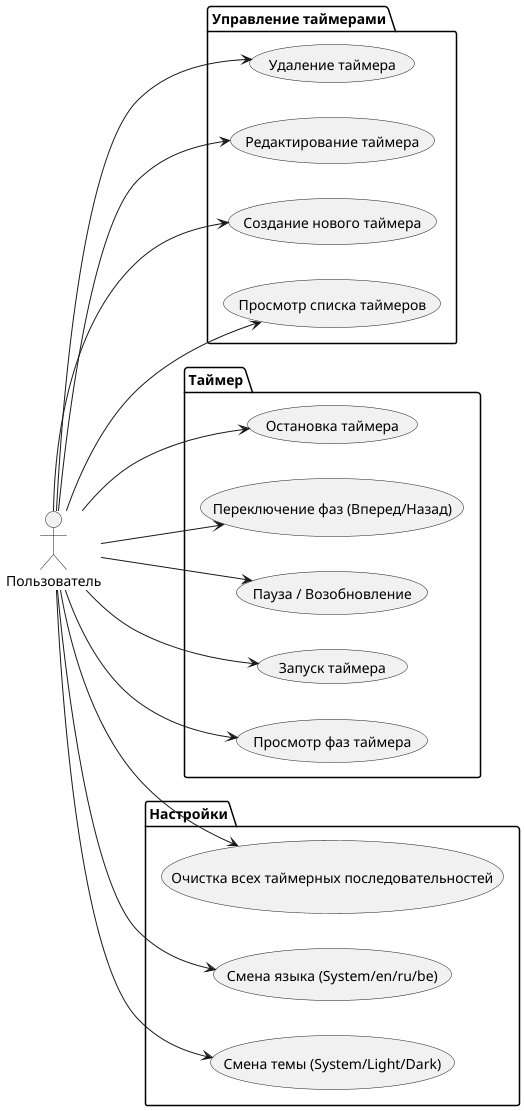

The diagram above was rendered by PlantUML. Its source (embedded in the PNG):
@startuml
left to right direction
actor "Пользователь" as User


package "Управление таймерами" {
usecase "Просмотр списка таймеров" as UC_ViewList
usecase "Создание нового таймера" as UC_Create
usecase "Редактирование таймера" as UC_Edit
usecase "Удаление таймера" as UC_Delete
}

package "Таймер" {
usecase "Просмотр фаз таймера" as UC_Show_phases
usecase "Запуск таймера" as UC_Start
usecase "Пауза / Возобновление" as UC_Toggle
usecase "Переключение фаз (Вперед/Назад)" as UC_Nav
usecase "Остановка таймера" as UC_Stop
}

package "Настройки" {
usecase "Смена темы (System/Light/Dark)" as UC_Theme
usecase "Смена языка (System/en/ru/be)" as UC_Lang
usecase "Очистка всех таймерных последовательностей" as UC_Delete_all
}

User --> UC_ViewList
User --> UC_Create
User --> UC_Edit
User --> UC_Delete

User --> UC_Show_phases
User --> UC_Start
User --> UC_Toggle
User --> UC_Nav
User --> UC_Stop

User --> UC_Theme
User --> UC_Lang
User --> UC_Delete_all

@endum